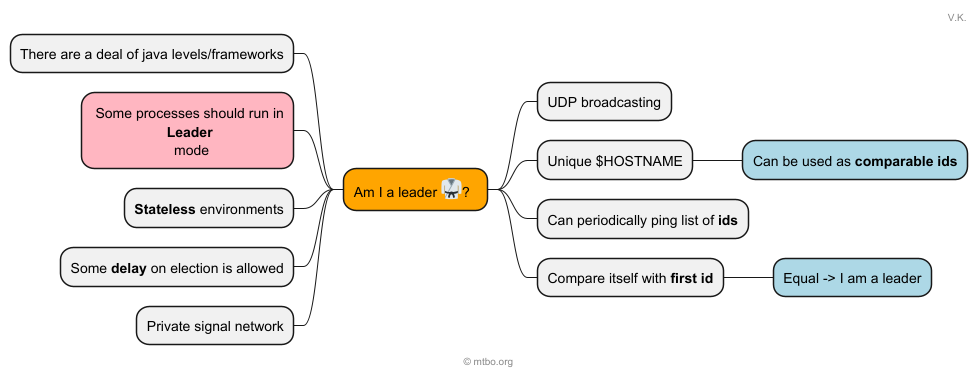

The diagram above was rendered by PlantUML. Its source (embedded in the PNG):
@startmindmap main goal
!include styling.iuml

* Am I a leader <:martial_arts_uniform:>?  <<question>>

left side
 * There are a deal of java levels/frameworks
**: Some processes should run in
 **Leader**
  mode;<<center>><<goal>>
 * **Stateless** environments
 * Some **delay** on election is allowed
 * Private signal network

right side
 * UDP broadcasting
 * Unique $HOSTNAME
  * Can be used as **comparable ids**<<note>>
 * Can periodically ping list of **ids**
 * Compare itself with **first id**
  * Equal -> I am a leader<<note>>

header
V.K.
endheader

center footer <U+00A9> mtbo.org

@endmindmap